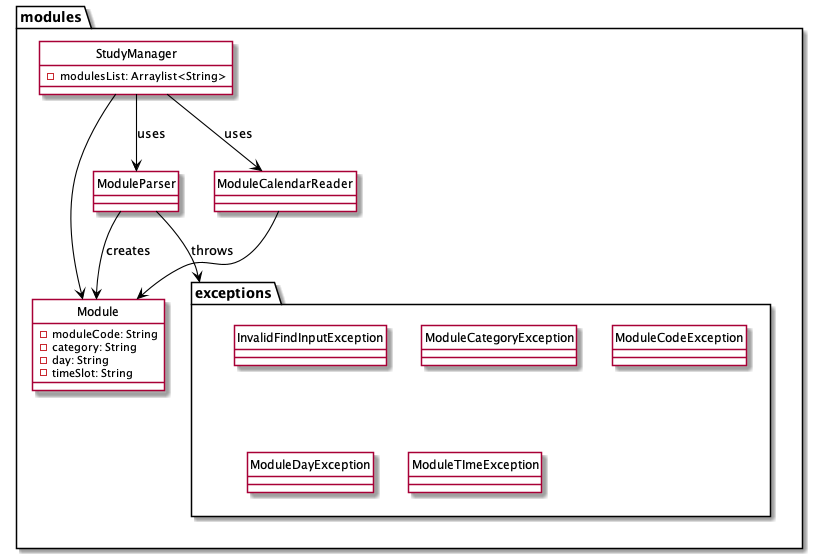

The diagram above was rendered by PlantUML. Its source (embedded in the PNG):
@startuml
 skinparam arrowThickness 1.1
 skinparam arrowColor black
 skinparam classBackgroundColor LOGIC_COLOR
 hide circle
package modules {

    Class Module {
        -moduleCode: String
        -category: String
        -day: String
        -timeSlot: String
    }
    Package exceptions {
        class InvalidFindInputException
        class ModuleCategoryException
        class ModuleCodeException
        class ModuleDayException
        class ModuleTImeException
    }

    Class ModuleParser {

    }
Class StudyManager {
    -modulesList: Arraylist<String>
}
Class ModuleCalendarReader

}
StudyManager --> ModuleCalendarReader : uses
StudyManager --> ModuleParser : uses
ModuleParser -->  Module : creates
StudyManager --> Module
ModuleCalendarReader --> Module
ModuleParser --> exceptions : throws
 @enduml